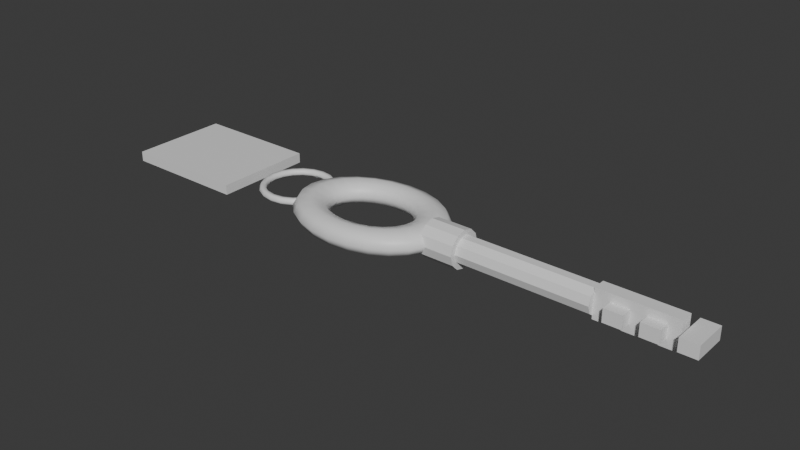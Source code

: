# Source: circuit_box_key.blend  (saved by Blender 5.2.45; exported with 4.5.12 LTS)
import bpy
from mathutils import Matrix  # noqa: F401  (used for matrix-valued properties, if any)

bpy.ops.wm.read_factory_settings(use_empty=True)
scene = bpy.context.scene
scene.name = 'Scene'

# ---- collections
col_collection = bpy.data.collections.new('Collection'); scene.collection.children.link(col_collection)

# ---- materials (node trees are filled in below, after node groups)
mat_m_cbkey_red = bpy.data.materials.new('M_CBKey_Red')
mat_m_cbkey_red.diffuse_color = (0.7, 0.05, 0.05, 1.0)
mat_m_cbkey_steel = bpy.data.materials.new('M_CBKey_Steel')
mat_m_cbkey_steel.diffuse_color = (0.78, 0.78, 0.8, 1.0)
mat_m_cbkey_tag = bpy.data.materials.new('M_CBKey_Tag')
mat_m_cbkey_tag.diffuse_color = (1.0, 1.0, 1.0, 1.0)

# ---- material node trees
mat_m_cbkey_red.use_nodes = True; mat_m_cbkey_red.node_tree.nodes.clear()
_N = mat_m_cbkey_red.node_tree.nodes; _L = mat_m_cbkey_red.node_tree.links
n0 = _N.new('ShaderNodeBsdfPrincipled'); n0.name = 'Principled BSDF'; n0.location = (-200, 100)
n0.inputs[10].default_value = 0.005
n1 = _N.new('ShaderNodeOutputMaterial'); n1.name = 'Material Output'; n1.location = (200, 100)
_L.new(n0.outputs[0], n1.inputs[0])
n1.is_active_output = True
mat_m_cbkey_steel.use_nodes = True; mat_m_cbkey_steel.node_tree.nodes.clear()
_N = mat_m_cbkey_steel.node_tree.nodes; _L = mat_m_cbkey_steel.node_tree.links
n0 = _N.new('ShaderNodeBsdfPrincipled'); n0.name = 'Principled BSDF'; n0.location = (-200, 100)
n0.inputs[10].default_value = 0.005
n1 = _N.new('ShaderNodeOutputMaterial'); n1.name = 'Material Output'; n1.location = (200, 100)
_L.new(n0.outputs[0], n1.inputs[0])
n1.is_active_output = True
mat_m_cbkey_tag.use_nodes = True; mat_m_cbkey_tag.node_tree.nodes.clear()
_N = mat_m_cbkey_tag.node_tree.nodes; _L = mat_m_cbkey_tag.node_tree.links
n0 = _N.new('ShaderNodeBsdfPrincipled'); n0.name = 'Principled BSDF'; n0.location = (-200, 100)
n0.inputs[10].default_value = 0.005
n1 = _N.new('ShaderNodeOutputMaterial'); n1.name = 'Material Output'; n1.location = (200, 100)
_L.new(n0.outputs[0], n1.inputs[0])
n1.is_active_output = True

# ---- world
world_world = bpy.data.worlds.new('World'); scene.world = world_world
world_world.use_nodes = True; world_world.node_tree.nodes.clear()
_N = world_world.node_tree.nodes; _L = world_world.node_tree.links
n0 = _N.new('ShaderNodeOutputWorld'); n0.name = 'World Output'; n0.location = (200, 100)
n1 = _N.new('ShaderNodeBackground'); n1.name = 'Background'; n1.location = (-200, 100)
n1.inputs[0].default_value = (0.05088, 0.05088, 0.05088, 1.0)
_L.new(n1.outputs[0], n0.inputs[0])
n0.is_active_output = True
world_world.color = (0.05088, 0.05088, 0.05088)
world_world.sun_shadow_jitter_overblur = 0.0

# ---- meshes
me_circuitboxkey = bpy.data.meshes.new('CircuitBoxKey')
me_circuitboxkey.from_pydata([(0.03395, 0.0, 0.0), (0.03199, 0.0, 0.002871), (0.02727, 0.0, 0.00406), (0.02256, 0.0, 0.002871), (0.0206, 0.0, 4.972e-19), (0.02256, 0.0, -0.002871), (0.02727, 0.0, -0.00406), (0.03199, 0.0, -0.002871), (0.03299, 0.005346, 0.0), (0.03111, 0.004972, 0.002871), (0.02655, 0.00407, 0.00406), (0.02199, 0.003168, 0.002871), (0.02011, 0.002794, 4.972e-19), (0.02199, 0.003168, -0.002871), (0.02655, 0.00407, -0.00406), (0.03111, 0.004972, -0.002871), (0.0302, 0.01033, 0.0), (0.02851, 0.009606, 0.002871), (0.02442, 0.007862, 0.00406), (0.02034, 0.006119, 0.002871), (0.01865, 0.005398, 4.972e-19), (0.02034, 0.006119, -0.002871), (0.02442, 0.007862, -0.00406), (0.02851, 0.009606, -0.002871), (0.02576, 0.01461, 0.0), (0.02438, 0.01358, 0.002871), (0.02104, 0.01112, 0.00406), (0.01771, 0.008654, 0.002871), (0.01633, 0.007633, 4.972e-19), (0.01771, 0.008654, -0.002871), (0.02104, 0.01112, -0.00406), (0.02438, 0.01358, -0.002871), (0.01997, 0.01789, 0.0), (0.019, 0.01664, 0.002871), (0.01664, 0.01362, 0.00406), (0.01428, 0.0106, 0.002871), (0.0133, 0.009349, 4.972e-19), (0.01428, 0.0106, -0.002871), (0.01664, 0.01362, -0.00406), (0.019, 0.01664, -0.002871), (0.01323, 0.01995, 0.0), (0.01273, 0.01856, 0.002871), (0.01151, 0.01519, 0.00406), (0.01029, 0.01182, 0.002871), (0.00978, 0.01043, 4.972e-19), (0.01029, 0.01182, -0.002871), (0.01151, 0.01519, -0.00406), (0.01273, 0.01856, -0.002871), (0.006, 0.02066, 0.0), (0.006, 0.01921, 0.002871), (0.006, 0.01572, 0.00406), (0.006, 0.01224, 0.002871), (0.006, 0.0108, 4.972e-19), (0.006, 0.01224, -0.002871), (0.006, 0.01572, -0.00406), (0.006, 0.01921, -0.002871), (-0.001233, 0.01995, 0.0), (-0.0007271, 0.01856, 0.002871), (0.0004936, 0.01519, 0.00406), (0.001714, 0.01182, 0.002871), (0.00222, 0.01043, 4.972e-19), (0.001714, 0.01182, -0.002871), (0.0004936, 0.01519, -0.00406), (-0.0007271, 0.01856, -0.002871), (-0.007973, 0.01789, 0.0), (-0.006996, 0.01664, 0.002871), (-0.004637, 0.01362, 0.00406), (-0.002279, 0.0106, 0.002871), (-0.001303, 0.009349, 4.972e-19), (-0.002279, 0.0106, -0.002871), (-0.004637, 0.01362, -0.00406), (-0.006996, 0.01664, -0.002871), (-0.01376, 0.01461, 0.0), (-0.01238, 0.01358, 0.002871), (-0.009044, 0.01112, 0.00406), (-0.005709, 0.008654, 0.002871), (-0.004327, 0.007633, 4.972e-19), (-0.005709, 0.008654, -0.002871), (-0.009044, 0.01112, -0.00406), (-0.01238, 0.01358, -0.002871), (-0.0182, 0.01033, 0.0), (-0.01651, 0.009606, 0.002871), (-0.01242, 0.007862, 0.00406), (-0.00834, 0.006119, 0.002871), (-0.006648, 0.005398, 4.972e-19), (-0.00834, 0.006119, -0.002871), (-0.01242, 0.007862, -0.00406), (-0.01651, 0.009606, -0.002871), (-0.02099, 0.005346, 0.0), (-0.01911, 0.004972, 0.002871), (-0.01455, 0.00407, 0.00406), (-0.009994, 0.003168, 0.002871), (-0.008107, 0.002794, 4.972e-19), (-0.009994, 0.003168, -0.002871), (-0.01455, 0.00407, -0.00406), (-0.01911, 0.004972, -0.002871), (-0.02194, 2.53e-18, 0.0), (-0.01999, 2.353e-18, 0.002871), (-0.01527, 1.926e-18, 0.00406), (-0.01056, 1.499e-18, 0.002871), (-0.008605, 1.322e-18, 4.972e-19), (-0.01056, 1.499e-18, -0.002871), (-0.01527, 1.926e-18, -0.00406), (-0.01999, 2.353e-18, -0.002871), (-0.02099, -0.005346, 0.0), (-0.01911, -0.004972, 0.002871), (-0.01455, -0.00407, 0.00406), (-0.009994, -0.003168, 0.002871), (-0.008107, -0.002794, 4.972e-19), (-0.009994, -0.003168, -0.002871), (-0.01455, -0.00407, -0.00406), (-0.01911, -0.004972, -0.002871), (-0.0182, -0.01033, 0.0), (-0.01651, -0.009606, 0.002871), (-0.01242, -0.007862, 0.00406), (-0.00834, -0.006119, 0.002871), (-0.006648, -0.005398, 4.972e-19), (-0.00834, -0.006119, -0.002871), (-0.01242, -0.007862, -0.00406), (-0.01651, -0.009606, -0.002871), (-0.01376, -0.01461, 0.0), (-0.01238, -0.01358, 0.002871), (-0.009044, -0.01112, 0.00406), (-0.005709, -0.008654, 0.002871), (-0.004327, -0.007633, 4.972e-19), (-0.005709, -0.008654, -0.002871), (-0.009044, -0.01112, -0.00406), (-0.01238, -0.01358, -0.002871), (-0.007973, -0.01789, 0.0), (-0.006996, -0.01664, 0.002871), (-0.004637, -0.01362, 0.00406), (-0.002279, -0.0106, 0.002871), (-0.001303, -0.009349, 4.972e-19), (-0.002279, -0.0106, -0.002871), (-0.004637, -0.01362, -0.00406), (-0.006996, -0.01664, -0.002871), (-0.001233, -0.01995, 0.0), (-0.0007271, -0.01856, 0.002871), (0.0004936, -0.01519, 0.00406), (0.001714, -0.01182, 0.002871), (0.00222, -0.01043, 4.972e-19), (0.001714, -0.01182, -0.002871), (0.0004936, -0.01519, -0.00406), (-0.0007271, -0.01856, -0.002871), (0.006, -0.02066, 0.0), (0.006, -0.01921, 0.002871), (0.006, -0.01572, 0.00406), (0.006, -0.01224, 0.002871), (0.006, -0.0108, 4.972e-19), (0.006, -0.01224, -0.002871), (0.006, -0.01572, -0.00406), (0.006, -0.01921, -0.002871), (0.01323, -0.01995, 0.0), (0.01273, -0.01856, 0.002871), (0.01151, -0.01519, 0.00406), (0.01029, -0.01182, 0.002871), (0.00978, -0.01043, 4.972e-19), (0.01029, -0.01182, -0.002871), (0.01151, -0.01519, -0.00406), (0.01273, -0.01856, -0.002871), (0.01997, -0.01789, 0.0), (0.019, -0.01664, 0.002871), (0.01664, -0.01362, 0.00406), (0.01428, -0.0106, 0.002871), (0.0133, -0.009349, 4.972e-19), (0.01428, -0.0106, -0.002871), (0.01664, -0.01362, -0.00406), (0.019, -0.01664, -0.002871), (0.02576, -0.01461, 0.0), (0.02438, -0.01358, 0.002871), (0.02104, -0.01112, 0.00406), (0.01771, -0.008654, 0.002871), (0.01633, -0.007633, 4.972e-19), (0.01771, -0.008654, -0.002871), (0.02104, -0.01112, -0.00406), (0.02438, -0.01358, -0.002871), (0.0302, -0.01033, 0.0), (0.02851, -0.009606, 0.002871), (0.02442, -0.007862, 0.00406), (0.02034, -0.006119, 0.002871), (0.01865, -0.005398, 4.972e-19), (0.02034, -0.006119, -0.002871), (0.02442, -0.007862, -0.00406), (0.02851, -0.009606, -0.002871), (0.03299, -0.005346, 0.0), (0.03111, -0.004972, 0.002871), (0.02655, -0.00407, 0.00406), (0.02199, -0.003168, 0.002871), (0.02011, -0.002794, 4.972e-19), (0.02199, -0.003168, -0.002871), (0.02655, -0.00407, -0.00406), (0.03111, -0.004972, -0.002871), (0.087, -0.00225, -0.005), (0.087, -0.00225, 0.005), (0.03, 0.0064, -4.53e-10), (0.042, 0.0064, 4.53e-10), (0.03, 0.005543, -0.0032), (0.042, 0.005543, -0.0032), (0.03, 0.0032, -0.005543), (0.042, 0.0032, -0.005543), (0.03, 0.0, -0.0064), (0.042, 0.0, -0.0064), (0.03, -0.0032, -0.005543), (0.042, -0.0032, -0.005543), (0.03, -0.005543, -0.0032), (0.042, -0.005543, -0.0032), (0.03, -0.0064, -4.53e-10), (0.042, -0.0064, 4.53e-10), (0.03, -0.005543, 0.0032), (0.042, -0.005543, 0.0032), (0.03, -0.0032, 0.005543), (0.042, -0.0032, 0.005543), (0.03, 0.0, 0.0064), (0.042, 0.0, 0.0064), (0.03, 0.0032, 0.005543), (0.042, 0.0032, 0.005543), (0.03, 0.005543, 0.0032), (0.042, 0.005543, 0.0032), (0.037, 0.0046, -1.887e-09), (0.087, 0.0046, 1.887e-09), (0.037, 0.003721, -0.002704), (0.087, 0.003721, -0.002704), (0.037, 0.001421, -0.004375), (0.087, 0.001421, -0.004375), (0.037, -0.001421, -0.004375), (0.087, -0.001421, -0.004375), (0.037, -0.003721, -0.002704), (0.087, -0.003721, -0.002704), (0.037, -0.0046, -1.887e-09), (0.087, -0.0046, 1.887e-09), (0.037, -0.003721, 0.002704), (0.087, -0.003721, 0.002704), (0.037, -0.001421, 0.004375), (0.087, -0.001421, 0.004375), (0.037, 0.001421, 0.004375), (0.087, 0.001421, 0.004375), (0.037, 0.003721, 0.002704), (0.087, 0.003721, 0.002704), (0.087, 0.00225, -0.005), (0.087, 0.00225, 0.005), (0.113, -0.00225, -0.005), (0.113, -0.00225, 0.005), (0.113, 0.00225, -0.005), (0.113, 0.00225, 0.005), (0.092, -0.006, -0.00225), (0.092, -0.006, 0.00225), (0.092, 0.006, -0.00225), (0.092, 0.006, 0.00225), (0.098, -0.006, -0.00225), (0.098, -0.006, 0.00225), (0.098, 0.006, -0.00225), (0.098, 0.006, 0.00225), (0.103, -0.006, -0.00225), (0.103, -0.006, 0.00225), (0.103, 0.006, -0.00225), (0.103, 0.006, 0.00225), (0.109, -0.006, -0.00225), (0.109, -0.006, 0.00225), (0.109, 0.006, -0.00225), (0.109, 0.006, 0.00225), (0.114, -0.006, -0.00225), (0.114, -0.006, 0.00225), (0.114, 0.006, -0.00225), (0.114, 0.006, 0.00225), (0.12, -0.006, -0.00225), (0.12, -0.006, 0.00225), (0.12, 0.006, -0.00225), (0.12, 0.006, 0.00225), (-0.0132, 0.0, 0.0), (-0.01385, 0.0, 0.001126), (-0.01515, 0.0, 0.001126), (-0.0158, 0.0, 1.592e-19), (-0.01515, 0.0, -0.001126), (-0.01385, 0.0, -0.001126), (-0.01383, 0.003955, 0.0), (-0.01444, 0.003755, 0.001126), (-0.01568, 0.003353, 0.001126), (-0.0163, 0.003152, 1.592e-19), (-0.01568, 0.003353, -0.001126), (-0.01444, 0.003755, -0.001126), (-0.01564, 0.007524, 0.0), (-0.01617, 0.007142, 0.001126), (-0.01722, 0.006377, 0.001126), (-0.01775, 0.005995, 1.592e-19), (-0.01722, 0.006377, -0.001126), (-0.01617, 0.007142, -0.001126), (-0.01848, 0.01036, 0.0), (-0.01886, 0.00983, 0.001126), (-0.01962, 0.008778, 0.001126), (-0.02, 0.008252, 1.592e-19), (-0.01962, 0.008778, -0.001126), (-0.01886, 0.00983, -0.001126), (-0.02204, 0.01217, 0.0), (-0.02225, 0.01156, 0.001126), (-0.02265, 0.01032, 0.001126), (-0.02285, 0.009701, 1.592e-19), (-0.02265, 0.01032, -0.001126), (-0.02225, 0.01156, -0.001126), (-0.026, 0.0128, 0.0), (-0.026, 0.01215, 0.001126), (-0.026, 0.01085, 0.001126), (-0.026, 0.0102, 1.592e-19), (-0.026, 0.01085, -0.001126), (-0.026, 0.01215, -0.001126), (-0.02996, 0.01217, 0.0), (-0.02975, 0.01156, 0.001126), (-0.02935, 0.01032, 0.001126), (-0.02915, 0.009701, 1.592e-19), (-0.02935, 0.01032, -0.001126), (-0.02975, 0.01156, -0.001126), (-0.03352, 0.01036, 0.0), (-0.03314, 0.00983, 0.001126), (-0.03238, 0.008778, 0.001126), (-0.032, 0.008252, 1.592e-19), (-0.03238, 0.008778, -0.001126), (-0.03314, 0.00983, -0.001126), (-0.03636, 0.007524, 0.0), (-0.03583, 0.007142, 0.001126), (-0.03478, 0.006377, 0.001126), (-0.03425, 0.005995, 1.592e-19), (-0.03478, 0.006377, -0.001126), (-0.03583, 0.007142, -0.001126), (-0.03817, 0.003955, 0.0), (-0.03756, 0.003755, 0.001126), (-0.03632, 0.003353, 0.001126), (-0.0357, 0.003152, 1.592e-19), (-0.03632, 0.003353, -0.001126), (-0.03756, 0.003755, -0.001126), (-0.0388, 1.568e-18, 0.0), (-0.03815, 1.488e-18, 0.001126), (-0.03685, 1.329e-18, 0.001126), (-0.0362, 1.249e-18, 1.592e-19), (-0.03685, 1.329e-18, -0.001126), (-0.03815, 1.488e-18, -0.001126), (-0.03817, -0.003955, 0.0), (-0.03756, -0.003755, 0.001126), (-0.03632, -0.003353, 0.001126), (-0.0357, -0.003152, 1.592e-19), (-0.03632, -0.003353, -0.001126), (-0.03756, -0.003755, -0.001126), (-0.03636, -0.007524, 0.0), (-0.03583, -0.007142, 0.001126), (-0.03478, -0.006377, 0.001126), (-0.03425, -0.005995, 1.592e-19), (-0.03478, -0.006377, -0.001126), (-0.03583, -0.007142, -0.001126), (-0.03352, -0.01036, 0.0), (-0.03314, -0.00983, 0.001126), (-0.03238, -0.008778, 0.001126), (-0.032, -0.008252, 1.592e-19), (-0.03238, -0.008778, -0.001126), (-0.03314, -0.00983, -0.001126), (-0.02996, -0.01217, 0.0), (-0.02975, -0.01156, 0.001126), (-0.02935, -0.01032, 0.001126), (-0.02915, -0.009701, 1.592e-19), (-0.02935, -0.01032, -0.001126), (-0.02975, -0.01156, -0.001126), (-0.026, -0.0128, 0.0), (-0.026, -0.01215, 0.001126), (-0.026, -0.01085, 0.001126), (-0.026, -0.0102, 1.592e-19), (-0.026, -0.01085, -0.001126), (-0.026, -0.01215, -0.001126), (-0.02204, -0.01217, 0.0), (-0.02225, -0.01156, 0.001126), (-0.02265, -0.01032, 0.001126), (-0.02285, -0.009701, 1.592e-19), (-0.02265, -0.01032, -0.001126), (-0.02225, -0.01156, -0.001126), (-0.01848, -0.01036, 0.0), (-0.01886, -0.00983, 0.001126), (-0.01962, -0.008778, 0.001126), (-0.02, -0.008252, 1.592e-19), (-0.01962, -0.008778, -0.001126), (-0.01886, -0.00983, -0.001126), (-0.01564, -0.007524, 0.0), (-0.01617, -0.007142, 0.001126), (-0.01722, -0.006377, 0.001126), (-0.01775, -0.005995, 1.592e-19), (-0.01722, -0.006377, -0.001126), (-0.01617, -0.007142, -0.001126), (-0.01383, -0.003955, 0.0), (-0.01444, -0.003755, 0.001126), (-0.01568, -0.003353, 0.001126), (-0.0163, -0.003152, 1.592e-19), (-0.01568, -0.003353, -0.001126), (-0.01444, -0.003755, -0.001126), (-0.085, -0.017, 0.0017), (-0.042, -0.017, 0.0017), (-0.042, 0.017, 0.0017), (-0.085, 0.017, 0.0017), (-0.085, -0.017, -0.0017), (-0.042, -0.017, -0.0017), (-0.042, 0.017, -0.0017), (-0.085, 0.017, -0.0017)], [], [(0, 8, 9, 1), (1, 9, 10, 2), (2, 10, 11, 3), (3, 11, 12, 4), (4, 12, 13, 5), (5, 13, 14, 6), (6, 14, 15, 7), (7, 15, 8, 0), (8, 16, 17, 9), (9, 17, 18, 10), (10, 18, 19, 11), (11, 19, 20, 12), (12, 20, 21, 13), (13, 21, 22, 14), (14, 22, 23, 15), (15, 23, 16, 8), (16, 24, 25, 17), (17, 25, 26, 18), (18, 26, 27, 19), (19, 27, 28, 20), (20, 28, 29, 21), (21, 29, 30, 22), (22, 30, 31, 23), (23, 31, 24, 16), (24, 32, 33, 25), (25, 33, 34, 26), (26, 34, 35, 27), (27, 35, 36, 28), (28, 36, 37, 29), (29, 37, 38, 30), (30, 38, 39, 31), (31, 39, 32, 24), (32, 40, 41, 33), (33, 41, 42, 34), (34, 42, 43, 35), (35, 43, 44, 36), (36, 44, 45, 37), (37, 45, 46, 38), (38, 46, 47, 39), (39, 47, 40, 32), (40, 48, 49, 41), (41, 49, 50, 42), (42, 50, 51, 43), (43, 51, 52, 44), (44, 52, 53, 45), (45, 53, 54, 46), (46, 54, 55, 47), (47, 55, 48, 40), (48, 56, 57, 49), (49, 57, 58, 50), (50, 58, 59, 51), (51, 59, 60, 52), (52, 60, 61, 53), (53, 61, 62, 54), (54, 62, 63, 55), (55, 63, 56, 48), (56, 64, 65, 57), (57, 65, 66, 58), (58, 66, 67, 59), (59, 67, 68, 60), (60, 68, 69, 61), (61, 69, 70, 62), (62, 70, 71, 63), (63, 71, 64, 56), (64, 72, 73, 65), (65, 73, 74, 66), (66, 74, 75, 67), (67, 75, 76, 68), (68, 76, 77, 69), (69, 77, 78, 70), (70, 78, 79, 71), (71, 79, 72, 64), (72, 80, 81, 73), (73, 81, 82, 74), (74, 82, 83, 75), (75, 83, 84, 76), (76, 84, 85, 77), (77, 85, 86, 78), (78, 86, 87, 79), (79, 87, 80, 72), (80, 88, 89, 81), (81, 89, 90, 82), (82, 90, 91, 83), (83, 91, 92, 84), (84, 92, 93, 85), (85, 93, 94, 86), (86, 94, 95, 87), (87, 95, 88, 80), (88, 96, 97, 89), (89, 97, 98, 90), (90, 98, 99, 91), (91, 99, 100, 92), (92, 100, 101, 93), (93, 101, 102, 94), (94, 102, 103, 95), (95, 103, 96, 88), (96, 104, 105, 97), (97, 105, 106, 98), (98, 106, 107, 99), (99, 107, 108, 100), (100, 108, 109, 101), (101, 109, 110, 102), (102, 110, 111, 103), (103, 111, 104, 96), (104, 112, 113, 105), (105, 113, 114, 106), (106, 114, 115, 107), (107, 115, 116, 108), (108, 116, 117, 109), (109, 117, 118, 110), (110, 118, 119, 111), (111, 119, 112, 104), (112, 120, 121, 113), (113, 121, 122, 114), (114, 122, 123, 115), (115, 123, 124, 116), (116, 124, 125, 117), (117, 125, 126, 118), (118, 126, 127, 119), (119, 127, 120, 112), (120, 128, 129, 121), (121, 129, 130, 122), (122, 130, 131, 123), (123, 131, 132, 124), (124, 132, 133, 125), (125, 133, 134, 126), (126, 134, 135, 127), (127, 135, 128, 120), (128, 136, 137, 129), (129, 137, 138, 130), (130, 138, 139, 131), (131, 139, 140, 132), (132, 140, 141, 133), (133, 141, 142, 134), (134, 142, 143, 135), (135, 143, 136, 128), (136, 144, 145, 137), (137, 145, 146, 138), (138, 146, 147, 139), (139, 147, 148, 140), (140, 148, 149, 141), (141, 149, 150, 142), (142, 150, 151, 143), (143, 151, 144, 136), (144, 152, 153, 145), (145, 153, 154, 146), (146, 154, 155, 147), (147, 155, 156, 148), (148, 156, 157, 149), (149, 157, 158, 150), (150, 158, 159, 151), (151, 159, 152, 144), (152, 160, 161, 153), (153, 161, 162, 154), (154, 162, 163, 155), (155, 163, 164, 156), (156, 164, 165, 157), (157, 165, 166, 158), (158, 166, 167, 159), (159, 167, 160, 152), (160, 168, 169, 161), (161, 169, 170, 162), (162, 170, 171, 163), (163, 171, 172, 164), (164, 172, 173, 165), (165, 173, 174, 166), (166, 174, 175, 167), (167, 175, 168, 160), (168, 176, 177, 169), (169, 177, 178, 170), (170, 178, 179, 171), (171, 179, 180, 172), (172, 180, 181, 173), (173, 181, 182, 174), (174, 182, 183, 175), (175, 183, 176, 168), (176, 184, 185, 177), (177, 185, 186, 178), (178, 186, 187, 179), (179, 187, 188, 180), (180, 188, 189, 181), (181, 189, 190, 182), (182, 190, 191, 183), (183, 191, 184, 176), (184, 0, 1, 185), (185, 1, 2, 186), (186, 2, 3, 187), (187, 3, 4, 188), (188, 4, 5, 189), (189, 5, 6, 190), (190, 6, 7, 191), (191, 7, 0, 184), (246, 250, 248, 244), (243, 239, 193, 241), (194, 195, 197, 196), (238, 239, 243, 242), (258, 259, 257, 256), (196, 197, 199, 198), (242, 243, 241, 240), (222, 223, 225, 224), (198, 199, 201, 200), (251, 247, 245, 249), (244, 245, 247, 246), (200, 201, 203, 202), (228, 229, 231, 230), (256, 257, 253, 252), (202, 203, 205, 204), (240, 241, 193, 192), (220, 221, 223, 222), (204, 205, 207, 206), (252, 253, 255, 254), (246, 247, 251, 250), (206, 207, 209, 208), (226, 227, 229, 228), (260, 261, 263, 262), (208, 209, 211, 210), (238, 242, 240, 192), (218, 219, 221, 220), (210, 211, 213, 212), (254, 255, 259, 258), (250, 251, 249, 248), (212, 213, 215, 214), (197, 195, 217, 215, 213, 211, 209, 207, 205, 203, 201, 199), (259, 255, 253, 257), (214, 215, 217, 216), (230, 231, 233, 232), (224, 225, 227, 226), (216, 217, 195, 194), (194, 196, 198, 200, 202, 204, 206, 208, 210, 212, 214, 216), (232, 233, 235, 234), (227, 225, 223, 221, 219, 237, 235, 233, 231, 229), (192, 193, 239, 238), (234, 235, 237, 236), (254, 258, 256, 252), (248, 249, 245, 244), (236, 237, 219, 218), (232, 234, 236, 218, 220, 222, 224, 226, 228, 230), (262, 263, 267, 266), (266, 267, 265, 264), (264, 265, 261, 260), (262, 266, 264, 260), (267, 263, 261, 265), (268, 274, 275, 269), (269, 275, 276, 270), (270, 276, 277, 271), (271, 277, 278, 272), (272, 278, 279, 273), (273, 279, 274, 268), (274, 280, 281, 275), (275, 281, 282, 276), (276, 282, 283, 277), (277, 283, 284, 278), (278, 284, 285, 279), (279, 285, 280, 274), (280, 286, 287, 281), (281, 287, 288, 282), (282, 288, 289, 283), (283, 289, 290, 284), (284, 290, 291, 285), (285, 291, 286, 280), (286, 292, 293, 287), (287, 293, 294, 288), (288, 294, 295, 289), (289, 295, 296, 290), (290, 296, 297, 291), (291, 297, 292, 286), (292, 298, 299, 293), (293, 299, 300, 294), (294, 300, 301, 295), (295, 301, 302, 296), (296, 302, 303, 297), (297, 303, 298, 292), (298, 304, 305, 299), (299, 305, 306, 300), (300, 306, 307, 301), (301, 307, 308, 302), (302, 308, 309, 303), (303, 309, 304, 298), (304, 310, 311, 305), (305, 311, 312, 306), (306, 312, 313, 307), (307, 313, 314, 308), (308, 314, 315, 309), (309, 315, 310, 304), (310, 316, 317, 311), (311, 317, 318, 312), (312, 318, 319, 313), (313, 319, 320, 314), (314, 320, 321, 315), (315, 321, 316, 310), (316, 322, 323, 317), (317, 323, 324, 318), (318, 324, 325, 319), (319, 325, 326, 320), (320, 326, 327, 321), (321, 327, 322, 316), (322, 328, 329, 323), (323, 329, 330, 324), (324, 330, 331, 325), (325, 331, 332, 326), (326, 332, 333, 327), (327, 333, 328, 322), (328, 334, 335, 329), (329, 335, 336, 330), (330, 336, 337, 331), (331, 337, 338, 332), (332, 338, 339, 333), (333, 339, 334, 328), (334, 340, 341, 335), (335, 341, 342, 336), (336, 342, 343, 337), (337, 343, 344, 338), (338, 344, 345, 339), (339, 345, 340, 334), (340, 346, 347, 341), (341, 347, 348, 342), (342, 348, 349, 343), (343, 349, 350, 344), (344, 350, 351, 345), (345, 351, 346, 340), (346, 352, 353, 347), (347, 353, 354, 348), (348, 354, 355, 349), (349, 355, 356, 350), (350, 356, 357, 351), (351, 357, 352, 346), (352, 358, 359, 353), (353, 359, 360, 354), (354, 360, 361, 355), (355, 361, 362, 356), (356, 362, 363, 357), (357, 363, 358, 352), (358, 364, 365, 359), (359, 365, 366, 360), (360, 366, 367, 361), (361, 367, 368, 362), (362, 368, 369, 363), (363, 369, 364, 358), (364, 370, 371, 365), (365, 371, 372, 366), (366, 372, 373, 367), (367, 373, 374, 368), (368, 374, 375, 369), (369, 375, 370, 364), (370, 376, 377, 371), (371, 377, 378, 372), (372, 378, 379, 373), (373, 379, 380, 374), (374, 380, 381, 375), (375, 381, 376, 370), (376, 382, 383, 377), (377, 383, 384, 378), (378, 384, 385, 379), (379, 385, 386, 380), (380, 386, 387, 381), (381, 387, 382, 376), (382, 268, 269, 383), (383, 269, 270, 384), (384, 270, 271, 385), (385, 271, 272, 386), (386, 272, 273, 387), (387, 273, 268, 382), (388, 389, 390, 391), (395, 394, 393, 392), (388, 392, 393, 389), (389, 393, 394, 390), (390, 394, 395, 391), (391, 395, 392, 388)])
me_circuitboxkey.polygons.foreach_set('use_smooth', [1, 1, 1, 1, 1, 1, 1, 1, 1, 1, 1, 1, 1, 1, 1, 1, 1, 1, 1, 1, 1, 1, 1, 1, 1, 1, 1, 1, 1, 1, 1, 1, 1, 1, 1, 1, 1, 1, 1, 1, 1, 1, 1, 1, 1, 1, 1, 1, 1, 1, 1, 1, 1, 1, 1, 1, 1, 1, 1, 1, 1, 1, 1, 1, 1, 1, 1, 1, 1, 1, 1, 1, 1, 1, 1, 1, 1, 1, 1, 1, 1, 1, 1, 1, 1, 1, 1, 1, 1, 1, 1, 1, 1, 1, 1, 1, 1, 1, 1, 1, 1, 1, 1, 1, 1, 1, 1, 1, 1, 1, 1, 1, 1, 1, 1, 1, 1, 1, 1, 1, 1, 1, 1, 1, 1, 1, 1, 1, 1, 1, 1, 1, 1, 1, 1, 1, 1, 1, 1, 1, 1, 1, 1, 1, 1, 1, 1, 1, 1, 1, 1, 1, 1, 1, 1, 1, 1, 1, 1, 1, 1, 1, 1, 1, 1, 1, 1, 1, 1, 1, 1, 1, 1, 1, 1, 1, 1, 1, 1, 1, 1, 1, 1, 1, 1, 1, 1, 1, 1, 1, 1, 1, 0, 0, 0, 0, 0, 0, 0, 0, 0, 0, 0, 0, 0, 0, 0, 0, 0, 0, 0, 0, 0, 0, 0, 0, 0, 0, 0, 0, 0, 0, 0, 0, 0, 0, 0, 0, 0, 0, 0, 0, 0, 0, 0, 0, 0, 0, 0, 0, 0, 0, 1, 1, 1, 1, 1, 1, 1, 1, 1, 1, 1, 1, 1, 1, 1, 1, 1, 1, 1, 1, 1, 1, 1, 1, 1, 1, 1, 1, 1, 1, 1, 1, 1, 1, 1, 1, 1, 1, 1, 1, 1, 1, 1, 1, 1, 1, 1, 1, 1, 1, 1, 1, 1, 1, 1, 1, 1, 1, 1, 1, 1, 1, 1, 1, 1, 1, 1, 1, 1, 1, 1, 1, 1, 1, 1, 1, 1, 1, 1, 1, 1, 1, 1, 1, 1, 1, 1, 1, 1, 1, 1, 1, 1, 1, 1, 1, 1, 1, 1, 1, 1, 1, 1, 1, 1, 1, 1, 1, 1, 1, 1, 1, 1, 1, 1, 1, 1, 1, 1, 1, 0, 0, 0, 0, 0, 0])
me_circuitboxkey.polygons.foreach_set('material_index', [0, 0, 0, 0, 0, 0, 0, 0, 0, 0, 0, 0, 0, 0, 0, 0, 0, 0, 0, 0, 0, 0, 0, 0, 0, 0, 0, 0, 0, 0, 0, 0, 0, 0, 0, 0, 0, 0, 0, 0, 0, 0, 0, 0, 0, 0, 0, 0, 0, 0, 0, 0, 0, 0, 0, 0, 0, 0, 0, 0, 0, 0, 0, 0, 0, 0, 0, 0, 0, 0, 0, 0, 0, 0, 0, 0, 0, 0, 0, 0, 0, 0, 0, 0, 0, 0, 0, 0, 0, 0, 0, 0, 0, 0, 0, 0, 0, 0, 0, 0, 0, 0, 0, 0, 0, 0, 0, 0, 0, 0, 0, 0, 0, 0, 0, 0, 0, 0, 0, 0, 0, 0, 0, 0, 0, 0, 0, 0, 0, 0, 0, 0, 0, 0, 0, 0, 0, 0, 0, 0, 0, 0, 0, 0, 0, 0, 0, 0, 0, 0, 0, 0, 0, 0, 0, 0, 0, 0, 0, 0, 0, 0, 0, 0, 0, 0, 0, 0, 0, 0, 0, 0, 0, 0, 0, 0, 0, 0, 0, 0, 0, 0, 0, 0, 0, 0, 0, 0, 0, 0, 0, 0, 1, 1, 1, 1, 1, 1, 1, 1, 1, 1, 1, 1, 1, 1, 1, 1, 1, 1, 1, 1, 1, 1, 1, 1, 1, 1, 1, 1, 1, 1, 1, 1, 1, 1, 1, 1, 1, 1, 1, 1, 1, 1, 1, 1, 1, 1, 1, 1, 1, 1, 1, 1, 1, 1, 1, 1, 1, 1, 1, 1, 1, 1, 1, 1, 1, 1, 1, 1, 1, 1, 1, 1, 1, 1, 1, 1, 1, 1, 1, 1, 1, 1, 1, 1, 1, 1, 1, 1, 1, 1, 1, 1, 1, 1, 1, 1, 1, 1, 1, 1, 1, 1, 1, 1, 1, 1, 1, 1, 1, 1, 1, 1, 1, 1, 1, 1, 1, 1, 1, 1, 1, 1, 1, 1, 1, 1, 1, 1, 1, 1, 1, 1, 1, 1, 1, 1, 1, 1, 1, 1, 1, 1, 1, 1, 1, 1, 1, 1, 1, 1, 1, 1, 1, 1, 1, 1, 1, 1, 1, 1, 1, 1, 1, 1, 1, 1, 1, 1, 1, 1, 2, 2, 2, 2, 2, 2])
_uv = me_circuitboxkey.uv_layers.new(name='UVMap')
_uv.uv.foreach_set('vector', [0.5, 0.5, 0.5, 0.5, 0.5, 0.5, 0.5, 0.5, 0.5, 0.5, 0.5, 0.5, 0.5, 0.5, 0.5, 0.5, 0.5, 0.5, 0.5, 0.5, 0.5, 0.5, 0.5, 0.5, 0.5, 0.5, 0.5, 0.5, 0.5, 0.5, 0.5, 0.5, 0.5, 0.5, 0.5, 0.5, 0.5, 0.5, 0.5, 0.5, 0.5, 0.5, 0.5, 0.5, 0.5, 0.5, 0.5, 0.5, 0.5, 0.5, 0.5, 0.5, 0.5, 0.5, 0.5, 0.5, 0.5, 0.5, 0.5, 0.5, 0.5, 0.5, 0.5, 0.5, 0.5, 0.5, 0.5, 0.5, 0.5, 0.5, 0.5, 0.5, 0.5, 0.5, 0.5, 0.5, 0.5, 0.5, 0.5, 0.5, 0.5, 0.5, 0.5, 0.5, 0.5, 0.5, 0.5, 0.5, 0.5, 0.5, 0.5, 0.5, 0.5, 0.5, 0.5, 0.5, 0.5, 0.5, 0.5, 0.5, 0.5, 0.5, 0.5, 0.5, 0.5, 0.5, 0.5, 0.5, 0.5, 0.5, 0.5, 0.5, 0.5, 0.5, 0.5, 0.5, 0.5, 0.5, 0.5, 0.5, 0.5, 0.5, 0.5, 0.5, 0.5, 0.5, 0.5, 0.5, 0.5, 0.5, 0.5, 0.5, 0.5, 0.5, 0.5, 0.5, 0.5, 0.5, 0.5, 0.5, 0.5, 0.5, 0.5, 0.5, 0.5, 0.5, 0.5, 0.5, 0.5, 0.5, 0.5, 0.5, 0.5, 0.5, 0.5, 0.5, 0.5, 0.5, 0.5, 0.5, 0.5, 0.5, 0.5, 0.5, 0.5, 0.5, 0.5, 0.5, 0.5, 0.5, 0.5, 0.5, 0.5, 0.5, 0.5, 0.5, 0.5, 0.5, 0.5, 0.5, 0.5, 0.5, 0.5, 0.5, 0.5, 0.5, 0.5, 0.5, 0.5, 0.5, 0.5, 0.5, 0.5, 0.5, 0.5, 0.5, 0.5, 0.5, 0.5, 0.5, 0.5, 0.5, 0.5, 0.5, 0.5, 0.5, 0.5, 0.5, 0.5, 0.5, 0.5, 0.5, 0.5, 0.5, 0.5, 0.5, 0.5, 0.5, 0.5, 0.5, 0.5, 0.5, 0.5, 0.5, 0.5, 0.5, 0.5, 0.5, 0.5, 0.5, 0.5, 0.5, 0.5, 0.5, 0.5, 0.5, 0.5, 0.5, 0.5, 0.5, 0.5, 0.5, 0.5, 0.5, 0.5, 0.5, 0.5, 0.5, 0.5, 0.5, 0.5, 0.5, 0.5, 0.5, 0.5, 0.5, 0.5, 0.5, 0.5, 0.5, 0.5, 0.5, 0.5, 0.5, 0.5, 0.5, 0.5, 0.5, 0.5, 0.5, 0.5, 0.5, 0.5, 0.5, 0.5, 0.5, 0.5, 0.5, 0.5, 0.5, 0.5, 0.5, 0.5, 0.5, 0.5, 0.5, 0.5, 0.5, 0.5, 0.5, 0.5, 0.5, 0.5, 0.5, 0.5, 0.5, 0.5, 0.5, 0.5, 0.5, 0.5, 0.5, 0.5, 0.5, 0.5, 0.5, 0.5, 0.5, 0.5, 0.5, 0.5, 0.5, 0.5, 0.5, 0.5, 0.5, 0.5, 0.5, 0.5, 0.5, 0.5, 0.5, 0.5, 0.5, 0.5, 0.5, 0.5, 0.5, 0.5, 0.5, 0.5, 0.5, 0.5, 0.5, 0.5, 0.5, 0.5, 0.5, 0.5, 0.5, 0.5, 0.5, 0.5, 0.5, 0.5, 0.5, 0.5, 0.5, 0.5, 0.5, 0.5, 0.5, 0.5, 0.5, 0.5, 0.5, 0.5, 0.5, 0.5, 0.5, 0.5, 0.5, 0.5, 0.5, 0.5, 0.5, 0.5, 0.5, 0.5, 0.5, 0.5, 0.5, 0.5, 0.5, 0.5, 0.5, 0.5, 0.5, 0.5, 0.5, 0.5, 0.5, 0.5, 0.5, 0.5, 0.5, 0.5, 0.5, 0.5, 0.5, 0.5, 0.5, 0.5, 0.5, 0.5, 0.5, 0.5, 0.5, 0.5, 0.5, 0.5, 0.5, 0.5, 0.5, 0.5, 0.5, 0.5, 0.5, 0.5, 0.5, 0.5, 0.5, 0.5, 0.5, 0.5, 0.5, 0.5, 0.5, 0.5, 0.5, 0.5, 0.5, 0.5, 0.5, 0.5, 0.5, 0.5, 0.5, 0.5, 0.5, 0.5, 0.5, 0.5, 0.5, 0.5, 0.5, 0.5, 0.5, 0.5, 0.5, 0.5, 0.5, 0.5, 0.5, 0.5, 0.5, 0.5, 0.5, 0.5, 0.5, 0.5, 0.5, 0.5, 0.5, 0.5, 0.5, 0.5, 0.5, 0.5, 0.5, 0.5, 0.5, 0.5, 0.5, 0.5, 0.5, 0.5, 0.5, 0.5, 0.5, 0.5, 0.5, 0.5, 0.5, 0.5, 0.5, 0.5, 0.5, 0.5, 0.5, 0.5, 0.5, 0.5, 0.5, 0.5, 0.5, 0.5, 0.5, 0.5, 0.5, 0.5, 0.5, 0.5, 0.5, 0.5, 0.5, 0.5, 0.5, 0.5, 0.5, 0.5, 0.5, 0.5, 0.5, 0.5, 0.5, 0.5, 0.5, 0.5, 0.5, 0.5, 0.5, 0.5, 0.5, 0.5, 0.5, 0.5, 0.5, 0.5, 0.5, 0.5, 0.5, 0.5, 0.5, 0.5, 0.5, 0.5, 0.5, 0.5, 0.5, 0.5, 0.5, 0.5, 0.5, 0.5, 0.5, 0.5, 0.5, 0.5, 0.5, 0.5, 0.5, 0.5, 0.5, 0.5, 0.5, 0.5, 0.5, 0.5, 0.5, 0.5, 0.5, 0.5, 0.5, 0.5, 0.5, 0.5, 0.5, 0.5, 0.5, 0.5, 0.5, 0.5, 0.5, 0.5, 0.5, 0.5, 0.5, 0.5, 0.5, 0.5, 0.5, 0.5, 0.5, 0.5, 0.5, 0.5, 0.5, 0.5, 0.5, 0.5, 0.5, 0.5, 0.5, 0.5, 0.5, 0.5, 0.5, 0.5, 0.5, 0.5, 0.5, 0.5, 0.5, 0.5, 0.5, 0.5, 0.5, 0.5, 0.5, 0.5, 0.5, 0.5, 0.5, 0.5, 0.5, 0.5, 0.5, 0.5, 0.5, 0.5, 0.5, 0.5, 0.5, 0.5, 0.5, 0.5, 0.5, 0.5, 0.5, 0.5, 0.5, 0.5, 0.5, 0.5, 0.5, 0.5, 0.5, 0.5, 0.5, 0.5, 0.5, 0.5, 0.5, 0.5, 0.5, 0.5, 0.5, 0.5, 0.5, 0.5, 0.5, 0.5, 0.5, 0.5, 0.5, 0.5, 0.5, 0.5, 0.5, 0.5, 0.5, 0.5, 0.5, 0.5, 0.5, 0.5, 0.5, 0.5, 0.5, 0.5, 0.5, 0.5, 0.5, 0.5, 0.5, 0.5, 0.5, 0.5, 0.5, 0.5, 0.5, 0.5, 0.5, 0.5, 0.5, 0.5, 0.5, 0.5, 0.5, 0.5, 0.5, 0.5, 0.5, 0.5, 0.5, 0.5, 0.5, 0.5, 0.5, 0.5, 0.5, 0.5, 0.5, 0.5, 0.5, 0.5, 0.5, 0.5, 0.5, 0.5, 0.5, 0.5, 0.5, 0.5, 0.5, 0.5, 0.5, 0.5, 0.5, 0.5, 0.5, 0.5, 0.5, 0.5, 0.5, 0.5, 0.5, 0.5, 0.5, 0.5, 0.5, 0.5, 0.5, 0.5, 0.5, 0.5, 0.5, 0.5, 0.5, 0.5, 0.5, 0.5, 0.5, 0.5, 0.5, 0.5, 0.5, 0.5, 0.5, 0.5, 0.5, 0.5, 0.5, 0.5, 0.5, 0.5, 0.5, 0.5, 0.5, 0.5, 0.5, 0.5, 0.5, 0.5, 0.5, 0.5, 0.5, 0.5, 0.5, 0.5, 0.5, 0.5, 0.5, 0.5, 0.5, 0.5, 0.5, 0.5, 0.5, 0.5, 0.5, 0.5, 0.5, 0.5, 0.5, 0.5, 0.5, 0.5, 0.5, 0.5, 0.5, 0.5, 0.5, 0.5, 0.5, 0.5, 0.5, 0.5, 0.5, 0.5, 0.5, 0.5, 0.5, 0.5, 0.5, 0.5, 0.5, 0.5, 0.5, 0.5, 0.5, 0.5, 0.5, 0.5, 0.5, 0.5, 0.5, 0.5, 0.5, 0.5, 0.5, 0.5, 0.5, 0.5, 0.5, 0.5, 0.5, 0.5, 0.5, 0.5, 0.5, 0.5, 0.5, 0.5, 0.5, 0.5, 0.5, 0.5, 0.5, 0.5, 0.5, 0.5, 0.5, 0.5, 0.5, 0.5, 0.5, 0.5, 0.5, 0.5, 0.5, 0.5, 0.5, 0.5, 0.5, 0.5, 0.5, 0.5, 0.5, 0.5, 0.5, 0.5, 0.5, 0.5, 0.5, 0.5, 0.5, 0.5, 0.5, 0.5, 0.5, 0.5, 0.5, 0.5, 0.5, 0.5, 0.5, 0.5, 0.5, 0.5, 0.5, 0.5, 0.5, 0.5, 0.5, 0.5, 0.5, 0.5, 0.5, 0.5, 0.5, 0.5, 0.5, 0.5, 0.5, 0.5, 0.5, 0.5, 0.5, 0.5, 0.5, 0.5, 0.5, 0.5, 0.5, 0.5, 0.5, 0.5, 0.5, 0.5, 0.5, 0.5, 0.5, 0.5, 0.5, 0.5, 0.5, 0.5, 0.5, 0.5, 0.5, 0.5, 0.5, 0.5, 0.5, 0.5, 0.5, 0.5, 0.5, 0.5, 0.5, 0.5, 0.5, 0.5, 0.5, 0.5, 0.5, 0.5, 0.5, 0.5, 0.5, 0.5, 0.5, 0.5, 0.5, 0.5, 0.5, 0.5, 0.5, 0.5, 0.5, 0.5, 0.5, 0.5, 0.5, 0.5, 0.5, 0.5, 0.5, 0.5, 0.5, 0.5, 0.5, 0.5, 0.5, 0.5, 0.5, 0.5, 0.5, 0.5, 0.5, 0.5, 0.5, 0.5, 0.5, 0.5, 0.5, 0.5, 0.5, 0.5, 0.5, 0.5, 0.5, 0.5, 0.5, 0.5, 0.5, 0.5, 0.5, 0.5, 0.5, 0.5, 0.5, 0.5, 0.5, 0.5, 0.5, 0.5, 0.5, 0.5, 0.5, 0.5, 0.5, 0.5, 0.5, 0.5, 0.5, 0.5, 0.5, 0.5, 0.5, 0.5, 0.5, 0.5, 0.5, 0.5, 0.5, 0.5, 0.5, 0.5, 0.5, 0.5, 0.5, 0.5, 0.5, 0.5, 0.5, 0.5, 0.5, 0.5, 0.5, 0.5, 0.5, 0.5, 0.5, 0.5, 0.5, 0.5, 0.5, 0.5, 0.5, 0.5, 0.5, 0.5, 0.5, 0.5, 0.5, 0.5, 0.5, 0.5, 0.5, 0.5, 0.5, 0.5, 0.5, 0.5, 0.5, 0.5, 0.5, 0.5, 0.5, 0.5, 0.5, 0.5, 0.5, 0.5, 0.5, 0.5, 0.5, 0.5, 0.5, 0.5, 0.5, 0.5, 0.5, 0.5, 0.5, 0.5, 0.5, 0.5, 0.5, 0.5, 0.5, 0.5, 0.5, 0.5, 0.5, 0.5, 0.5, 0.5, 0.5, 0.5, 0.5, 0.5, 0.5, 0.5, 0.5, 0.5, 0.5, 0.5, 0.5, 0.5, 0.5, 0.5, 0.5, 0.5, 0.5, 0.5, 0.5, 0.5, 0.5, 0.5, 0.5, 0.5, 0.5, 0.5, 0.5, 0.5, 0.5, 0.5, 0.5, 0.5, 0.5, 0.5, 0.5, 0.5, 0.5, 0.5, 0.5, 0.5, 0.5, 0.5, 0.5, 0.5, 0.5, 0.5, 0.5, 0.5, 0.5, 0.5, 0.5, 0.5, 0.5, 0.5, 0.5, 0.5, 0.5, 0.5, 0.5, 0.5, 0.5, 0.5, 0.5, 0.5, 0.5, 0.5, 0.5, 0.5, 0.5, 0.5, 0.5, 0.5, 0.5, 0.5, 0.5, 0.5, 0.5, 0.5, 0.5, 0.5, 0.5, 0.5, 0.5, 0.5, 0.5, 0.5, 0.5, 0.5, 0.5, 0.5, 0.5, 0.5, 0.5, 0.5, 0.5, 0.5, 0.5, 0.5, 0.5, 0.5, 0.5, 0.5, 0.5, 0.5, 0.5, 0.5, 0.5, 0.5, 0.5, 0.5, 0.5, 0.5, 0.5, 0.5, 0.5, 0.5, 0.5, 0.5, 0.5, 0.5, 0.5, 0.5, 0.5, 0.5, 0.5, 0.5, 0.5, 0.5, 0.5, 0.5, 0.5, 0.5, 0.5, 0.5, 0.5, 0.5, 0.5, 0.5, 0.5, 0.5, 0.5, 0.5, 0.5, 0.5, 0.5, 0.5, 0.5, 0.5, 0.5, 0.5, 0.5, 0.5, 0.5, 0.5, 0.5, 0.5, 0.5, 0.5, 0.5, 0.5, 0.5, 0.5, 0.5, 0.5, 0.5, 0.5, 0.5, 0.5, 0.5, 0.5, 0.5, 0.5, 0.5, 0.5, 0.5, 0.5, 0.5, 0.5, 0.5, 0.5, 0.5, 0.5, 0.5, 0.5, 0.5, 0.5, 0.5, 0.5, 0.5, 0.5, 0.5, 0.5, 0.5, 0.5, 0.5, 0.5, 0.5, 0.5, 0.5, 0.5, 0.5, 0.5, 0.5, 0.5, 0.5, 0.5, 0.5, 0.5, 0.5, 0.5, 0.5, 0.5, 0.5, 0.5, 0.5, 0.5, 0.5, 0.5, 0.5, 0.5, 0.5, 0.5, 0.5, 0.5, 0.5, 0.5, 0.5, 0.5, 0.5, 0.5, 0.5, 0.5, 0.5, 0.5, 0.5, 0.5, 0.5, 0.5, 0.5, 0.5, 0.5, 0.5, 0.5, 0.5, 0.5, 0.5, 0.5, 0.5, 0.5, 0.5, 0.5, 0.5, 0.5, 0.5, 0.5, 0.5, 0.5, 0.5, 0.5, 0.5, 0.5, 0.5, 0.5, 0.5, 0.5, 0.5, 0.5, 0.5, 0.5, 0.5, 0.5, 0.5, 0.5, 0.5, 0.5, 0.5, 0.5, 0.5, 0.5, 0.5, 0.5, 0.5, 0.5, 0.5, 0.5, 0.5, 0.5, 0.5, 0.5, 0.5, 0.5, 0.5, 0.5, 0.5, 0.5, 0.5, 0.5, 0.5, 0.5, 0.5, 0.5, 0.5, 0.5, 0.5, 0.5, 0.5, 0.5, 0.5, 0.5, 0.5, 0.5, 0.5, 0.5, 0.5, 0.5, 0.5, 0.5, 0.5, 0.5, 0.5, 0.5, 0.5, 0.5, 0.5, 0.5, 0.5, 0.5, 0.5, 0.5, 0.5, 0.5, 0.5, 0.5, 0.5, 0.5, 0.5, 0.5, 0.5, 0.5, 0.5, 0.5, 0.5, 0.5, 0.5, 0.5, 0.5, 0.5, 0.5, 0.5, 0.5, 0.5, 0.5, 0.5, 0.5, 0.5, 0.5, 0.5, 0.5, 0.5, 0.5, 0.5, 0.5, 0.5, 0.5, 0.5, 0.5, 0.5, 0.5, 0.5, 0.5, 0.5, 0.5, 0.5, 0.5, 0.5, 0.5, 0.5, 0.5, 0.5, 0.5, 0.5, 0.5, 0.5, 0.5, 0.5, 0.5, 0.5, 0.5, 0.5, 0.5, 0.5, 0.5, 0.5, 0.5, 0.5, 0.5, 0.5, 0.5, 0.5, 0.5, 0.5, 0.5, 0.5, 0.5, 0.5, 0.5, 0.5, 0.5, 0.5, 0.5, 0.5, 0.5, 0.5, 0.5, 0.5, 0.5, 0.5, 0.5, 0.5, 0.5, 0.5, 0.5, 0.5, 0.5, 0.5, 0.5, 0.5, 0.5, 0.5, 0.5, 0.5, 0.5, 0.5, 0.5, 0.5, 0.5, 0.5, 0.5, 0.5, 0.5, 0.5, 0.5, 0.5, 0.5, 0.5, 0.5, 0.5, 0.5, 0.5, 0.5, 0.5, 0.5, 0.5, 0.5, 0.5, 0.592, 0.506, 0.598, 0.506, 0.598, 0.494, 0.592, 0.494, 0.613, 0.5023, 0.587, 0.5023, 0.587, 0.4978, 0.613, 0.4978, 0.5319, 0.5019, 0.5439, 0.5019, 0.5437, 0.4985, 0.5317, 0.4985, 0.587, 0.495, 0.587, 0.505, 0.613, 0.505, 0.613, 0.495, 0.506, 0.4978, 0.506, 0.5023, 0.494, 0.5023, 0.494, 0.4978, 0.5317, 0.4985, 0.5437, 0.4985, 0.543, 0.4954, 0.531, 0.4954, 0.5023, 0.495, 0.5023, 0.505, 0.4978, 0.505, 0.4978, 0.495, 0.5374, 0.4961, 0.5874, 0.4961, 0.5866, 0.4952, 0.5366, 0.4952, 0.531, 0.4954, 0.543, 0.4954, 0.542, 0.4936, 0.53, 0.4936, 0.598, 0.506, 0.592, 0.506, 0.592, 0.494, 0.598, 0.494, 0.494, 0.4978, 0.494, 0.5023, 0.506, 0.5023, 0.506, 0.4978, 0.53, 0.4936, 0.542, 0.4936, 0.541, 0.4935, 0.529, 0.4935, 0.5356, 0.4986, 0.5856, 0.4986, 0.5859, 0.5016, 0.5359, 0.5016, 0.609, 0.4978, 0.609, 0.5023, 0.603, 0.5023, 0.603, 0.4978, 0.529, 0.4935, 0.541, 0.4935, 0.5403, 0.4951, 0.5283, 0.4951, 0.613, 0.495, 0.613, 0.505, 0.587, 0.505, 0.587, 0.495, 0.5381, 0.4984, 0.5881, 0.4984, 0.5874, 0.4961, 0.5374, 0.4961, 0.5283, 0.4951, 0.5403, 0.4951, 0.5401, 0.4981, 0.5281, 0.4981, 0.494, 0.4978, 0.494, 0.5023, 0.506, 0.5023, 0.506, 0.4978, 0.592, 0.4978, 0.592, 0.5023, 0.598, 0.5023, 0.598, 0.4978, 0.5281, 0.4981, 0.5401, 0.4981, 0.5403, 0.5015, 0.5283, 0.5015, 0.5359, 0.4962, 0.5859, 0.4962, 0.5856, 0.4986, 0.5356, 0.4986, 0.494, 0.4978, 0.494, 0.5023, 0.506, 0.5023, 0.506, 0.4978, 0.5283, 0.5015, 0.5403, 0.5015, 0.541, 0.5046, 0.529, 0.5046, 0.587, 0.5023, 0.613, 0.5023, 0.613, 0.4978, 0.587, 0.4978, 0.5384, 0.5014, 0.5884, 0.5014, 0.5881, 0.4984, 0.5381, 0.4984, 0.529, 0.5046, 0.541, 0.5046, 0.542, 0.5064, 0.53, 0.5064, 0.603, 0.4978, 0.603, 0.5023, 0.609, 0.5023, 0.609, 0.4978, 0.506, 0.4978, 0.506, 0.5023, 0.494, 0.5023, 0.494, 0.4978, 0.53, 0.5064, 0.542, 0.5064, 0.543, 0.5065, 0.531, 0.5065, 0.5437, 0.4985, 0.5439, 0.5019, 0.5437, 0.5049, 0.543, 0.5065, 0.542, 0.5064, 0.541, 0.5046, 0.5403, 0.5015, 0.5401, 0.4981, 0.5403, 0.4951, 0.541, 0.4935, 0.542, 0.4936, 0.543, 0.4954, 0.609, 0.506, 0.603, 0.506, 0.603, 0.494, 0.609, 0.494, 0.531, 0.5065, 0.543, 0.5065, 0.5437, 0.5049, 0.5317, 0.5049, 0.5359, 0.5016, 0.5859, 0.5016, 0.5866, 0.5039, 0.5366, 0.5039, 0.5366, 0.4952, 0.5866, 0.4952, 0.5859, 0.4962, 0.5359, 0.4962, 0.5317, 0.5049, 0.5437, 0.5049, 0.5439, 0.5019, 0.5319, 0.5019, 0.5319, 0.5019, 0.5317, 0.4985, 0.531, 0.4954, 0.53, 0.4936, 0.529, 0.4935, 0.5283, 0.4951, 0.5281, 0.4981, 0.5283, 0.5015, 0.529, 0.5046, 0.53, 0.5064, 0.531, 0.5065, 0.5317, 0.5049, 0.5366, 0.5039, 0.5866, 0.5039, 0.5874, 0.5048, 0.5374, 0.5048, 0.5859, 0.4962, 0.5866, 0.4952, 0.5874, 0.4961, 0.5881, 0.4984, 0.5884, 0.5014, 0.5881, 0.5038, 0.5874, 0.5048, 0.5866, 0.5039, 0.5859, 0.5016, 0.5856, 0.4986, 0.4978, 0.495, 0.4978, 0.505, 0.5023, 0.505, 0.5023, 0.495, 0.5374, 0.5048, 0.5874, 0.5048, 0.5881, 0.5038, 0.5381, 0.5038, 0.603, 0.506, 0.609, 0.506, 0.609, 0.494, 0.603, 0.494, 0.598, 0.4978, 0.598, 0.5023, 0.592, 0.5023, 0.592, 0.4978, 0.5381, 0.5038, 0.5881, 0.5038, 0.5884, 0.5014, 0.5384, 0.5014, 0.5366, 0.5039, 0.5374, 0.5048, 0.5381, 0.5038, 0.5384, 0.5014, 0.5381, 0.4984, 0.5374, 0.4961, 0.5366, 0.4952, 0.5359, 0.4962, 0.5356, 0.4986, 0.5359, 0.5016, 0.614, 0.4978, 0.614, 0.5023, 0.62, 0.5023, 0.62, 0.4978, 0.506, 0.4978, 0.506, 0.5023, 0.494, 0.5023, 0.494, 0.4978, 0.62, 0.4978, 0.62, 0.5023, 0.614, 0.5023, 0.614, 0.4978, 0.614, 0.506, 0.62, 0.506, 0.62, 0.494, 0.614, 0.494, 0.62, 0.506, 0.614, 0.506, 0.614, 0.494, 0.62, 0.494, 0.5, 0.5, 0.5, 0.5, 0.5, 0.5, 0.5, 0.5, 0.5, 0.5, 0.5, 0.5, 0.5, 0.5, 0.5, 0.5, 0.5, 0.5, 0.5, 0.5, 0.5, 0.5, 0.5, 0.5, 0.5, 0.5, 0.5, 0.5, 0.5, 0.5, 0.5, 0.5, 0.5, 0.5, 0.5, 0.5, 0.5, 0.5, 0.5, 0.5, 0.5, 0.5, 0.5, 0.5, 0.5, 0.5, 0.5, 0.5, 0.5, 0.5, 0.5, 0.5, 0.5, 0.5, 0.5, 0.5, 0.5, 0.5, 0.5, 0.5, 0.5, 0.5, 0.5, 0.5, 0.5, 0.5, 0.5, 0.5, 0.5, 0.5, 0.5, 0.5, 0.5, 0.5, 0.5, 0.5, 0.5, 0.5, 0.5, 0.5, 0.5, 0.5, 0.5, 0.5, 0.5, 0.5, 0.5, 0.5, 0.5, 0.5, 0.5, 0.5, 0.5, 0.5, 0.5, 0.5, 0.5, 0.5, 0.5, 0.5, 0.5, 0.5, 0.5, 0.5, 0.5, 0.5, 0.5, 0.5, 0.5, 0.5, 0.5, 0.5, 0.5, 0.5, 0.5, 0.5, 0.5, 0.5, 0.5, 0.5, 0.5, 0.5, 0.5, 0.5, 0.5, 0.5, 0.5, 0.5, 0.5, 0.5, 0.5, 0.5, 0.5, 0.5, 0.5, 0.5, 0.5, 0.5, 0.5, 0.5, 0.5, 0.5, 0.5, 0.5, 0.5, 0.5, 0.5, 0.5, 0.5, 0.5, 0.5, 0.5, 0.5, 0.5, 0.5, 0.5, 0.5, 0.5, 0.5, 0.5, 0.5, 0.5, 0.5, 0.5, 0.5, 0.5, 0.5, 0.5, 0.5, 0.5, 0.5, 0.5, 0.5, 0.5, 0.5, 0.5, 0.5, 0.5, 0.5, 0.5, 0.5, 0.5, 0.5, 0.5, 0.5, 0.5, 0.5, 0.5, 0.5, 0.5, 0.5, 0.5, 0.5, 0.5, 0.5, 0.5, 0.5, 0.5, 0.5, 0.5, 0.5, 0.5, 0.5, 0.5, 0.5, 0.5, 0.5, 0.5, 0.5, 0.5, 0.5, 0.5, 0.5, 0.5, 0.5, 0.5, 0.5, 0.5, 0.5, 0.5, 0.5, 0.5, 0.5, 0.5, 0.5, 0.5, 0.5, 0.5, 0.5, 0.5, 0.5, 0.5, 0.5, 0.5, 0.5, 0.5, 0.5, 0.5, 0.5, 0.5, 0.5, 0.5, 0.5, 0.5, 0.5, 0.5, 0.5, 0.5, 0.5, 0.5, 0.5, 0.5, 0.5, 0.5, 0.5, 0.5, 0.5, 0.5, 0.5, 0.5, 0.5, 0.5, 0.5, 0.5, 0.5, 0.5, 0.5, 0.5, 0.5, 0.5, 0.5, 0.5, 0.5, 0.5, 0.5, 0.5, 0.5, 0.5, 0.5, 0.5, 0.5, 0.5, 0.5, 0.5, 0.5, 0.5, 0.5, 0.5, 0.5, 0.5, 0.5, 0.5, 0.5, 0.5, 0.5, 0.5, 0.5, 0.5, 0.5, 0.5, 0.5, 0.5, 0.5, 0.5, 0.5, 0.5, 0.5, 0.5, 0.5, 0.5, 0.5, 0.5, 0.5, 0.5, 0.5, 0.5, 0.5, 0.5, 0.5, 0.5, 0.5, 0.5, 0.5, 0.5, 0.5, 0.5, 0.5, 0.5, 0.5, 0.5, 0.5, 0.5, 0.5, 0.5, 0.5, 0.5, 0.5, 0.5, 0.5, 0.5, 0.5, 0.5, 0.5, 0.5, 0.5, 0.5, 0.5, 0.5, 0.5, 0.5, 0.5, 0.5, 0.5, 0.5, 0.5, 0.5, 0.5, 0.5, 0.5, 0.5, 0.5, 0.5, 0.5, 0.5, 0.5, 0.5, 0.5, 0.5, 0.5, 0.5, 0.5, 0.5, 0.5, 0.5, 0.5, 0.5, 0.5, 0.5, 0.5, 0.5, 0.5, 0.5, 0.5, 0.5, 0.5, 0.5, 0.5, 0.5, 0.5, 0.5, 0.5, 0.5, 0.5, 0.5, 0.5, 0.5, 0.5, 0.5, 0.5, 0.5, 0.5, 0.5, 0.5, 0.5, 0.5, 0.5, 0.5, 0.5, 0.5, 0.5, 0.5, 0.5, 0.5, 0.5, 0.5, 0.5, 0.5, 0.5, 0.5, 0.5, 0.5, 0.5, 0.5, 0.5, 0.5, 0.5, 0.5, 0.5, 0.5, 0.5, 0.5, 0.5, 0.5, 0.5, 0.5, 0.5, 0.5, 0.5, 0.5, 0.5, 0.5, 0.5, 0.5, 0.5, 0.5, 0.5, 0.5, 0.5, 0.5, 0.5, 0.5, 0.5, 0.5, 0.5, 0.5, 0.5, 0.5, 0.5, 0.5, 0.5, 0.5, 0.5, 0.5, 0.5, 0.5, 0.5, 0.5, 0.5, 0.5, 0.5, 0.5, 0.5, 0.5, 0.5, 0.5, 0.5, 0.5, 0.5, 0.5, 0.5, 0.5, 0.5, 0.5, 0.5, 0.5, 0.5, 0.5, 0.5, 0.5, 0.5, 0.5, 0.5, 0.5, 0.5, 0.5, 0.5, 0.5, 0.5, 0.5, 0.5, 0.5, 0.5, 0.5, 0.5, 0.5, 0.5, 0.5, 0.5, 0.5, 0.5, 0.5, 0.5, 0.5, 0.5, 0.5, 0.5, 0.5, 0.5, 0.5, 0.5, 0.5, 0.5, 0.5, 0.5, 0.5, 0.5, 0.5, 0.5, 0.5, 0.5, 0.5, 0.5, 0.5, 0.5, 0.5, 0.5, 0.5, 0.5, 0.5, 0.5, 0.5, 0.5, 0.5, 0.5, 0.5, 0.5, 0.5, 0.5, 0.5, 0.5, 0.5, 0.5, 0.5, 0.5, 0.5, 0.5, 0.5, 0.5, 0.5, 0.5, 0.5, 0.5, 0.5, 0.5, 0.5, 0.5, 0.5, 0.5, 0.5, 0.5, 0.5, 0.5, 0.5, 0.5, 0.5, 0.5, 0.5, 0.5, 0.5, 0.5, 0.5, 0.5, 0.5, 0.5, 0.5, 0.5, 0.5, 0.5, 0.5, 0.5, 0.5, 0.5, 0.5, 0.5, 0.5, 0.5, 0.5, 0.5, 0.5, 0.5, 0.5, 0.5, 0.5, 0.5, 0.5, 0.5, 0.5, 0.5, 0.5, 0.5, 0.5, 0.5, 0.5, 0.5, 0.5, 0.5, 0.5, 0.5, 0.5, 0.5, 0.5, 0.5, 0.5, 0.5, 0.5, 0.5, 0.5, 0.5, 0.5, 0.5, 0.5, 0.5, 0.5, 0.5, 0.5, 0.5, 0.5, 0.5, 0.5, 0.5, 0.5, 0.5, 0.5, 0.5, 0.5, 0.5, 0.5, 0.5, 0.5, 0.5, 0.5, 0.5, 0.5, 0.5, 0.5, 0.5, 0.5, 0.5, 0.5, 0.5, 0.5, 0.5, 0.5, 0.5, 0.5, 0.5, 0.5, 0.5, 0.5, 0.5, 0.5, 0.5, 0.5, 0.5, 0.5, 0.5, 0.5, 0.5, 0.5, 0.5, 0.5, 0.5, 0.5, 0.5, 0.5, 0.5, 0.5, 0.5, 0.5, 0.5, 0.5, 0.5, 0.5, 0.5, 0.5, 0.5, 0.5, 0.5, 0.5, 0.5, 0.5, 0.5, 0.5, 0.5, 0.5, 0.5, 0.5, 0.5, 0.5, 0.5, 0.5, 0.5, 0.5, 0.5, 0.5, 0.5, 0.5, 0.5, 0.5, 0.5, 0.5, 0.5, 0.5, 0.5, 0.5, 0.5, 0.5, 0.5, 0.5, 0.5, 0.5, 0.5, 0.5, 0.5, 0.5, 0.5, 0.5, 0.5, 0.5, 0.5, 0.5, 0.5, 0.5, 0.5, 0.5, 0.5, 0.5, 0.5, 0.5, 0.5, 0.5, 0.5, 0.5, 0.5, 0.5, 0.5, 0.5, 0.5, 0.5, 0.5, 0.5, 0.5, 0.5, 0.5, 0.5, 0.5, 0.5, 0.5, 0.5, 0.5, 0.5, 0.5, 0.5, 0.5, 0.5, 0.5, 0.5, 0.5, 0.5, 0.5, 0.5, 0.5, 0.5, 0.5, 0.5, 0.5, 0.5, 0.5, 0.5, 0.5, 0.5, 0.5, 0.5, 0.5, 0.5, 0.5, 0.5, 0.5, 0.5, 0.5, 0.5, 0.5, 0.5, 0.5, 0.5, 0.5, 0.5, 0.5, 0.5, 0.5, 0.5, 0.5, 0.5, 0.5, 0.5, 0.5, 0.5, 0.5, 0.5, 0.5, 0.5, 0.5, 0.5, 0.5, 0.5, 0.5, 0.5, 0.5, 0.5, 0.5, 0.5, 0.5, 0.5, 0.5, 0.5, 0.5, 0.5, 0.5, 0.5, 0.5, 0.5, 0.5, 0.5, 0.5, 0.5, 0.5, 0.5, 0.5, 0.5, 0.5, 0.5, 0.5, 0.5, 0.5, 0.5, 0.5, 0.5, 0.5, 0.5, 0.5, 0.5, 0.5, 0.5, 0.5, 0.5, 0.5, 0.5, 0.5, 0.5, 0.5, 0.5, 0.5, 0.5, 0.5, 0.5, 0.5, 0.5, 0.5, 0.5, 0.5, 0.5, 0.5, 0.5, 0.5, 0.5, 0.5, 0.5, 0.5, 0.5, 0.5, 0.5, 0.5, 0.5, 0.5, 0.5, 0.5, 0.5, 0.5, 0.5, 0.5, 0.5, 0.5, 0.5, 0.5, 0.5, 0.5, 0.5, 0.5, 0.5, 0.5, 0.5, 0.5, 0.5, 0.5, 0.5, 0.5, 0.5, 0.5, 0.5, 0.5, 0.5, 0.5, 0.5, 0.5, 0.5, 0.5, 0.5, 0.5, 0.5, 0.5, 0.5, 0.5, 0.5, 0.5, 0.5, 0.5, 0.5, 0.5, 0.5, 0.5, 0.5, 0.5, 0.5, 0.5, 0.5, 0.5, 0.5, 0.5, 0.5, 0.5, 0.5, 0.5, 0.5, 0.5, 0.5, 0.5, 0.5, 0.5, 0.5, 0.5, -2.079e-08, -2.717e-08, 1.0, -2.717e-08, 1.0, 1.0, -2.079e-08, 1.0, -2.079e-08, 1.0, 1.0, 1.0, 1.0, -2.717e-08, -2.079e-08, -2.717e-08, -2.079e-08, -2.717e-08, -2.079e-08, -2.717e-08, 1.0, -2.717e-08, 1.0, -2.717e-08, 1.0, -2.717e-08, 1.0, -2.717e-08, 1.0, 1.0, 1.0, 1.0, 1.0, 1.0, 1.0, 1.0, -2.079e-08, 1.0, -2.079e-08, 1.0, -2.079e-08, 1.0, -2.079e-08, 1.0, -2.079e-08, -2.717e-08, -2.079e-08, -2.717e-08])
me_circuitboxkey.materials.append(mat_m_cbkey_red)
me_circuitboxkey.materials.append(mat_m_cbkey_steel)
me_circuitboxkey.materials.append(mat_m_cbkey_tag)
me_circuitboxkey.update()

# ---- objects
ob_circuitboxkey = bpy.data.objects.new('CircuitBoxKey', me_circuitboxkey)

# ---- transforms, parenting, visibility, modifiers, constraints
ob_circuitboxkey.location = (0.0, 0.0, 0.0)

# ---- collection membership
scene.collection.objects.link(ob_circuitboxkey)

# ---- scene / render settings (as saved in the file)
scene.frame_start = 1; scene.frame_end = 250; scene.frame_set(1)
scene.render.engine = 'BLENDER_EEVEE_NEXT'
scene.render.bake_bias = 0.0
scene.render.bake_samples = 0
scene.render.compositor_device = 'GPU'
scene.eevee.use_volume_custom_range = False
scene.eevee.fast_gi_thickness_near = 0.1
scene.eevee.fast_gi_thickness_far = 0.0
scene.eevee.ray_tracing_options.screen_trace_thickness = 0.1
bpy.context.view_layer.update()

# ---- added for rendering (the .blend has no active camera and no usable light): camera, sun
cam_auto = bpy.data.cameras.new('AutoCamera')
cam_auto.lens = 50.0
cam_auto.sensor_width = 36.0
cam_auto.clip_end = 1000.0
ob_auto_camera = bpy.data.objects.new('AutoCamera', cam_auto)
scene.collection.objects.link(ob_auto_camera)
ob_auto_camera.location = (0.211346, -0.232615, 0.155077)
ob_auto_camera.rotation_euler = (1.09748, -7.21219e-08, 0.694738)
scene.camera = ob_auto_camera
light_auto_sun = bpy.data.lights.new('AutoSun', 'SUN')
light_auto_sun.energy = 3.0
light_auto_sun.angle = 0.0523599
ob_auto_sun = bpy.data.objects.new('AutoSun', light_auto_sun)
scene.collection.objects.link(ob_auto_sun)
ob_auto_sun.rotation_euler = (0.872665, 0.174533, 0.523599)
bpy.context.view_layer.update()
